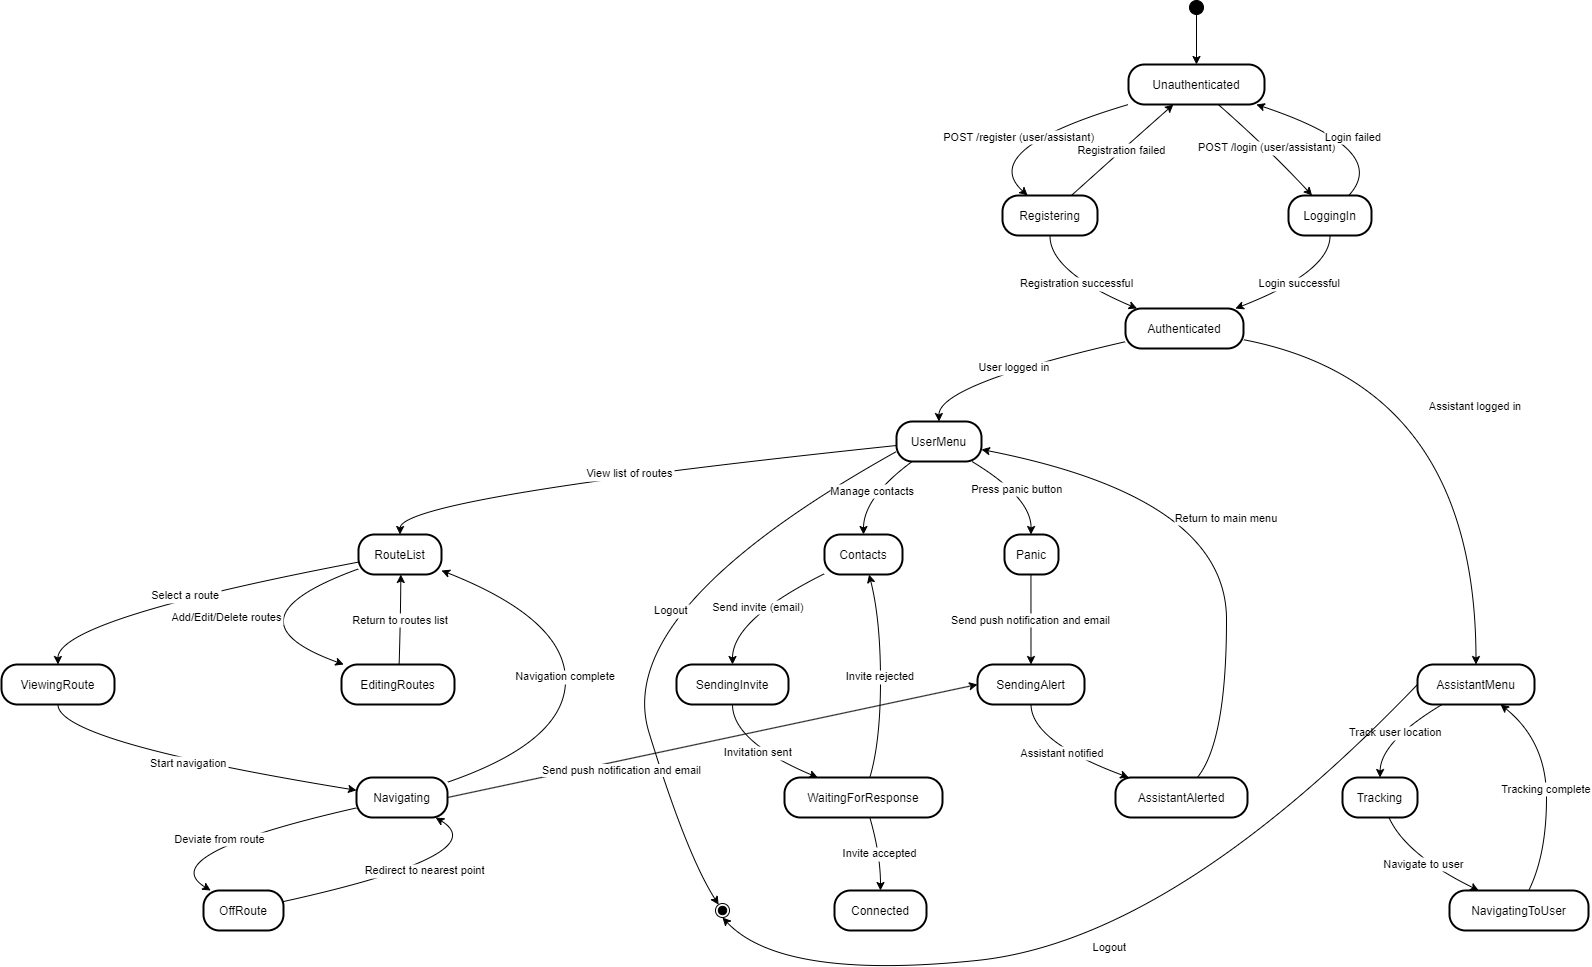

The diagram above was exported from draw.io. Its source (the exported page's mxGraphModel, read from the mxfile embedded in the PNG):
<mxGraphModel dx="1009" dy="554" grid="1" gridSize="10" guides="1" tooltips="1" connect="1" arrows="1" fold="1" page="1" pageScale="1" pageWidth="827" pageHeight="1169" math="0" shadow="0">
  <root>
    <mxCell id="0" />
    <mxCell id="1" parent="0" />
    <mxCell id="9IrSxB4Ep1hJjfd_2M_B-100" value="" style="ellipse;fillColor=strokeColor;" parent="1" vertex="1">
      <mxGeometry x="1208" y="100" width="14" height="14" as="geometry" />
    </mxCell>
    <mxCell id="9IrSxB4Ep1hJjfd_2M_B-101" value="Unauthenticated" style="rounded=1;arcSize=40;strokeWidth=2" parent="1" vertex="1">
      <mxGeometry x="1147" y="164" width="136" height="40" as="geometry" />
    </mxCell>
    <mxCell id="9IrSxB4Ep1hJjfd_2M_B-102" value="Registering" style="rounded=1;arcSize=40;strokeWidth=2" parent="1" vertex="1">
      <mxGeometry x="1021" y="295" width="95" height="40" as="geometry" />
    </mxCell>
    <mxCell id="9IrSxB4Ep1hJjfd_2M_B-103" value="Authenticated" style="rounded=1;arcSize=40;strokeWidth=2" parent="1" vertex="1">
      <mxGeometry x="1144" y="408" width="118" height="40" as="geometry" />
    </mxCell>
    <mxCell id="9IrSxB4Ep1hJjfd_2M_B-104" value="LoggingIn" style="rounded=1;arcSize=40;strokeWidth=2" parent="1" vertex="1">
      <mxGeometry x="1307" y="295" width="83" height="40" as="geometry" />
    </mxCell>
    <mxCell id="9IrSxB4Ep1hJjfd_2M_B-105" value="UserMenu" style="rounded=1;arcSize=40;strokeWidth=2" parent="1" vertex="1">
      <mxGeometry x="915" y="521" width="85" height="40" as="geometry" />
    </mxCell>
    <mxCell id="9IrSxB4Ep1hJjfd_2M_B-106" value="RouteList" style="rounded=1;arcSize=40;strokeWidth=2" parent="1" vertex="1">
      <mxGeometry x="377" y="634" width="83" height="40" as="geometry" />
    </mxCell>
    <mxCell id="9IrSxB4Ep1hJjfd_2M_B-107" value="ViewingRoute" style="rounded=1;arcSize=40;strokeWidth=2" parent="1" vertex="1">
      <mxGeometry x="20" y="764" width="113" height="40" as="geometry" />
    </mxCell>
    <mxCell id="9IrSxB4Ep1hJjfd_2M_B-108" value="Navigating" style="rounded=1;arcSize=40;strokeWidth=2" parent="1" vertex="1">
      <mxGeometry x="375" y="877" width="91" height="40" as="geometry" />
    </mxCell>
    <mxCell id="9IrSxB4Ep1hJjfd_2M_B-109" value="OffRoute" style="rounded=1;arcSize=40;strokeWidth=2" parent="1" vertex="1">
      <mxGeometry x="222" y="990" width="80" height="40" as="geometry" />
    </mxCell>
    <mxCell id="9IrSxB4Ep1hJjfd_2M_B-110" value="" style="ellipse;shape=endState;fillColor=strokeColor;" parent="1" vertex="1">
      <mxGeometry x="734" y="1003" width="14" height="14" as="geometry" />
    </mxCell>
    <mxCell id="9IrSxB4Ep1hJjfd_2M_B-111" value="EditingRoutes" style="rounded=1;arcSize=40;strokeWidth=2" parent="1" vertex="1">
      <mxGeometry x="360" y="764" width="113" height="40" as="geometry" />
    </mxCell>
    <mxCell id="9IrSxB4Ep1hJjfd_2M_B-112" value="Contacts" style="rounded=1;arcSize=40;strokeWidth=2" parent="1" vertex="1">
      <mxGeometry x="843" y="634" width="78" height="40" as="geometry" />
    </mxCell>
    <mxCell id="9IrSxB4Ep1hJjfd_2M_B-113" value="SendingInvite" style="rounded=1;arcSize=40;strokeWidth=2" parent="1" vertex="1">
      <mxGeometry x="695" y="764" width="112" height="40" as="geometry" />
    </mxCell>
    <mxCell id="9IrSxB4Ep1hJjfd_2M_B-114" value="WaitingForResponse" style="rounded=1;arcSize=40;strokeWidth=2" parent="1" vertex="1">
      <mxGeometry x="803" y="877" width="158" height="40" as="geometry" />
    </mxCell>
    <mxCell id="9IrSxB4Ep1hJjfd_2M_B-115" value="Connected" style="rounded=1;arcSize=40;strokeWidth=2" parent="1" vertex="1">
      <mxGeometry x="853" y="990" width="92" height="40" as="geometry" />
    </mxCell>
    <mxCell id="9IrSxB4Ep1hJjfd_2M_B-116" value="Panic" style="rounded=1;arcSize=40;strokeWidth=2" parent="1" vertex="1">
      <mxGeometry x="1023" y="634" width="54" height="40" as="geometry" />
    </mxCell>
    <mxCell id="9IrSxB4Ep1hJjfd_2M_B-117" value="SendingAlert" style="rounded=1;arcSize=40;strokeWidth=2" parent="1" vertex="1">
      <mxGeometry x="996" y="764" width="107" height="40" as="geometry" />
    </mxCell>
    <mxCell id="9IrSxB4Ep1hJjfd_2M_B-118" value="AssistantAlerted" style="rounded=1;arcSize=40;strokeWidth=2" parent="1" vertex="1">
      <mxGeometry x="1134" y="877" width="132" height="40" as="geometry" />
    </mxCell>
    <mxCell id="9IrSxB4Ep1hJjfd_2M_B-119" value="AssistantMenu" style="rounded=1;arcSize=40;strokeWidth=2" parent="1" vertex="1">
      <mxGeometry x="1436" y="764" width="117" height="40" as="geometry" />
    </mxCell>
    <mxCell id="9IrSxB4Ep1hJjfd_2M_B-120" value="Tracking" style="rounded=1;arcSize=40;strokeWidth=2" parent="1" vertex="1">
      <mxGeometry x="1361" y="877" width="75" height="40" as="geometry" />
    </mxCell>
    <mxCell id="9IrSxB4Ep1hJjfd_2M_B-121" value="NavigatingToUser" style="rounded=1;arcSize=40;strokeWidth=2" parent="1" vertex="1">
      <mxGeometry x="1468" y="990" width="139" height="40" as="geometry" />
    </mxCell>
    <mxCell id="9IrSxB4Ep1hJjfd_2M_B-122" value="" style="curved=1;startArrow=none;;exitX=0.47;exitY=1;entryX=0.5;entryY=0;rounded=0;" parent="1" source="9IrSxB4Ep1hJjfd_2M_B-100" target="9IrSxB4Ep1hJjfd_2M_B-101" edge="1">
      <mxGeometry relative="1" as="geometry">
        <Array as="points" />
      </mxGeometry>
    </mxCell>
    <mxCell id="9IrSxB4Ep1hJjfd_2M_B-123" value="POST /register (user/assistant)" style="curved=1;startArrow=none;;exitX=0;exitY=1;entryX=0.26;entryY=-0.01;rounded=0;" parent="1" source="9IrSxB4Ep1hJjfd_2M_B-101" target="9IrSxB4Ep1hJjfd_2M_B-102" edge="1">
      <mxGeometry relative="1" as="geometry">
        <Array as="points">
          <mxPoint x="995" y="249" />
        </Array>
      </mxGeometry>
    </mxCell>
    <mxCell id="9IrSxB4Ep1hJjfd_2M_B-124" value="Registration failed" style="curved=1;startArrow=none;;exitX=0.73;exitY=-0.01;entryX=0.33;entryY=1;rounded=0;" parent="1" source="9IrSxB4Ep1hJjfd_2M_B-102" target="9IrSxB4Ep1hJjfd_2M_B-101" edge="1">
      <mxGeometry relative="1" as="geometry">
        <Array as="points">
          <mxPoint x="1141" y="249" />
        </Array>
      </mxGeometry>
    </mxCell>
    <mxCell id="9IrSxB4Ep1hJjfd_2M_B-125" value="Registration successful" style="curved=1;startArrow=none;;exitX=0.5;exitY=0.99;entryX=0.09;entryY=-0.01;rounded=0;" parent="1" source="9IrSxB4Ep1hJjfd_2M_B-102" target="9IrSxB4Ep1hJjfd_2M_B-103" edge="1">
      <mxGeometry relative="1" as="geometry">
        <Array as="points">
          <mxPoint x="1068" y="371" />
        </Array>
      </mxGeometry>
    </mxCell>
    <mxCell id="9IrSxB4Ep1hJjfd_2M_B-126" value="POST /login (user/assistant)" style="curved=1;startArrow=none;;exitX=0.66;exitY=1;entryX=0.28;entryY=-0.01;rounded=0;" parent="1" source="9IrSxB4Ep1hJjfd_2M_B-101" target="9IrSxB4Ep1hJjfd_2M_B-104" edge="1">
      <mxGeometry relative="1" as="geometry">
        <Array as="points">
          <mxPoint x="1288" y="249" />
        </Array>
      </mxGeometry>
    </mxCell>
    <mxCell id="9IrSxB4Ep1hJjfd_2M_B-127" value="Login failed" style="curved=1;startArrow=none;;exitX=0.73;exitY=-0.01;entryX=0.94;entryY=1;rounded=0;" parent="1" source="9IrSxB4Ep1hJjfd_2M_B-104" target="9IrSxB4Ep1hJjfd_2M_B-101" edge="1">
      <mxGeometry relative="1" as="geometry">
        <Array as="points">
          <mxPoint x="1410" y="249" />
        </Array>
      </mxGeometry>
    </mxCell>
    <mxCell id="9IrSxB4Ep1hJjfd_2M_B-128" value="Login successful" style="curved=1;startArrow=none;;exitX=0.5;exitY=0.99;entryX=0.94;entryY=-0.01;rounded=0;" parent="1" source="9IrSxB4Ep1hJjfd_2M_B-104" target="9IrSxB4Ep1hJjfd_2M_B-103" edge="1">
      <mxGeometry relative="1" as="geometry">
        <Array as="points">
          <mxPoint x="1349" y="371" />
        </Array>
      </mxGeometry>
    </mxCell>
    <mxCell id="9IrSxB4Ep1hJjfd_2M_B-129" value="User logged in" style="curved=1;startArrow=none;;exitX=0;exitY=0.83;entryX=0.5;entryY=-0.01;rounded=0;" parent="1" source="9IrSxB4Ep1hJjfd_2M_B-103" target="9IrSxB4Ep1hJjfd_2M_B-105" edge="1">
      <mxGeometry relative="1" as="geometry">
        <Array as="points">
          <mxPoint x="957" y="484" />
        </Array>
      </mxGeometry>
    </mxCell>
    <mxCell id="9IrSxB4Ep1hJjfd_2M_B-130" value="View list of routes" style="curved=1;startArrow=none;;exitX=0;exitY=0.6;entryX=0.5;entryY=-0.01;rounded=0;" parent="1" source="9IrSxB4Ep1hJjfd_2M_B-105" target="9IrSxB4Ep1hJjfd_2M_B-106" edge="1">
      <mxGeometry relative="1" as="geometry">
        <Array as="points">
          <mxPoint x="419" y="597" />
        </Array>
      </mxGeometry>
    </mxCell>
    <mxCell id="9IrSxB4Ep1hJjfd_2M_B-131" value="Select a route" style="curved=1;startArrow=none;;exitX=0;exitY=0.69;entryX=0.5;entryY=0;rounded=0;" parent="1" source="9IrSxB4Ep1hJjfd_2M_B-106" target="9IrSxB4Ep1hJjfd_2M_B-107" edge="1">
      <mxGeometry relative="1" as="geometry">
        <Array as="points">
          <mxPoint x="76" y="719" />
        </Array>
      </mxGeometry>
    </mxCell>
    <mxCell id="9IrSxB4Ep1hJjfd_2M_B-132" value="Start navigation" style="curved=1;startArrow=none;;exitX=0.5;exitY=1;entryX=0;entryY=0.32;rounded=0;" parent="1" source="9IrSxB4Ep1hJjfd_2M_B-107" target="9IrSxB4Ep1hJjfd_2M_B-108" edge="1">
      <mxGeometry relative="1" as="geometry">
        <Array as="points">
          <mxPoint x="76" y="841" />
        </Array>
      </mxGeometry>
    </mxCell>
    <mxCell id="9IrSxB4Ep1hJjfd_2M_B-133" value="Deviate from route" style="curved=1;startArrow=none;;exitX=0;exitY=0.76;entryX=0.09;entryY=0;rounded=0;" parent="1" source="9IrSxB4Ep1hJjfd_2M_B-108" target="9IrSxB4Ep1hJjfd_2M_B-109" edge="1">
      <mxGeometry relative="1" as="geometry">
        <Array as="points">
          <mxPoint x="170" y="954" />
        </Array>
      </mxGeometry>
    </mxCell>
    <mxCell id="9IrSxB4Ep1hJjfd_2M_B-134" value="Redirect to nearest point" style="curved=1;startArrow=none;;exitX=0.99;exitY=0.28;entryX=0.87;entryY=1;rounded=0;" parent="1" source="9IrSxB4Ep1hJjfd_2M_B-109" target="9IrSxB4Ep1hJjfd_2M_B-108" edge="1">
      <mxGeometry relative="1" as="geometry">
        <Array as="points">
          <mxPoint x="515" y="954" />
        </Array>
      </mxGeometry>
    </mxCell>
    <mxCell id="9IrSxB4Ep1hJjfd_2M_B-135" value="Navigation complete" style="curved=1;startArrow=none;;exitX=1.01;exitY=0.11;entryX=1;entryY=0.9;rounded=0;" parent="1" source="9IrSxB4Ep1hJjfd_2M_B-108" target="9IrSxB4Ep1hJjfd_2M_B-106" edge="1">
      <mxGeometry relative="1" as="geometry">
        <Array as="points">
          <mxPoint x="584" y="841" />
          <mxPoint x="584" y="719" />
        </Array>
      </mxGeometry>
    </mxCell>
    <mxCell id="9IrSxB4Ep1hJjfd_2M_B-136" value="Logout" style="curved=1;startArrow=none;;entryX=0.21;entryY=0.01;rounded=0;exitX=0;exitY=0.75;exitDx=0;exitDy=0;" parent="1" source="9IrSxB4Ep1hJjfd_2M_B-105" target="9IrSxB4Ep1hJjfd_2M_B-110" edge="1">
      <mxGeometry x="-0.1455" y="29" relative="1" as="geometry">
        <Array as="points">
          <mxPoint x="630" y="710" />
          <mxPoint x="705" y="954" />
        </Array>
        <mxPoint x="650" y="660" as="sourcePoint" />
        <mxPoint as="offset" />
      </mxGeometry>
    </mxCell>
    <mxCell id="9IrSxB4Ep1hJjfd_2M_B-137" value="Add/Edit/Delete routes" style="curved=1;startArrow=none;;exitX=0;exitY=0.86;entryX=0.02;entryY=0;rounded=0;" parent="1" source="9IrSxB4Ep1hJjfd_2M_B-106" target="9IrSxB4Ep1hJjfd_2M_B-111" edge="1">
      <mxGeometry relative="1" as="geometry">
        <Array as="points">
          <mxPoint x="238" y="719" />
        </Array>
      </mxGeometry>
    </mxCell>
    <mxCell id="9IrSxB4Ep1hJjfd_2M_B-138" value="Return to routes list" style="curved=1;startArrow=none;;exitX=0.51;exitY=0;entryX=0.51;entryY=0.99;rounded=0;" parent="1" source="9IrSxB4Ep1hJjfd_2M_B-111" target="9IrSxB4Ep1hJjfd_2M_B-106" edge="1">
      <mxGeometry relative="1" as="geometry">
        <Array as="points">
          <mxPoint x="419" y="719" />
        </Array>
      </mxGeometry>
    </mxCell>
    <mxCell id="9IrSxB4Ep1hJjfd_2M_B-139" value="Manage contacts" style="curved=1;startArrow=none;;exitX=0.19;exitY=0.99;entryX=0.5;entryY=-0.01;rounded=0;" parent="1" source="9IrSxB4Ep1hJjfd_2M_B-105" target="9IrSxB4Ep1hJjfd_2M_B-112" edge="1">
      <mxGeometry relative="1" as="geometry">
        <Array as="points">
          <mxPoint x="882" y="597" />
        </Array>
      </mxGeometry>
    </mxCell>
    <mxCell id="9IrSxB4Ep1hJjfd_2M_B-140" value="Send invite (email)" style="curved=1;startArrow=none;;exitX=0;exitY=0.98;entryX=0.5;entryY=0;rounded=0;" parent="1" source="9IrSxB4Ep1hJjfd_2M_B-112" target="9IrSxB4Ep1hJjfd_2M_B-113" edge="1">
      <mxGeometry relative="1" as="geometry">
        <Array as="points">
          <mxPoint x="751" y="719" />
        </Array>
      </mxGeometry>
    </mxCell>
    <mxCell id="9IrSxB4Ep1hJjfd_2M_B-141" value="Invitation sent" style="curved=1;startArrow=none;;exitX=0.5;exitY=1;entryX=0.21;entryY=0;rounded=0;" parent="1" source="9IrSxB4Ep1hJjfd_2M_B-113" target="9IrSxB4Ep1hJjfd_2M_B-114" edge="1">
      <mxGeometry relative="1" as="geometry">
        <Array as="points">
          <mxPoint x="751" y="841" />
        </Array>
      </mxGeometry>
    </mxCell>
    <mxCell id="9IrSxB4Ep1hJjfd_2M_B-142" value="Invite accepted" style="curved=1;startArrow=none;;exitX=0.54;exitY=1;entryX=0.5;entryY=0;rounded=0;" parent="1" source="9IrSxB4Ep1hJjfd_2M_B-114" target="9IrSxB4Ep1hJjfd_2M_B-115" edge="1">
      <mxGeometry relative="1" as="geometry">
        <Array as="points">
          <mxPoint x="899" y="954" />
        </Array>
      </mxGeometry>
    </mxCell>
    <mxCell id="9IrSxB4Ep1hJjfd_2M_B-143" value="Invite rejected" style="curved=1;startArrow=none;;exitX=0.54;exitY=0;entryX=0.57;entryY=0.99;rounded=0;" parent="1" source="9IrSxB4Ep1hJjfd_2M_B-114" target="9IrSxB4Ep1hJjfd_2M_B-112" edge="1">
      <mxGeometry relative="1" as="geometry">
        <Array as="points">
          <mxPoint x="899" y="841" />
          <mxPoint x="899" y="719" />
        </Array>
      </mxGeometry>
    </mxCell>
    <mxCell id="9IrSxB4Ep1hJjfd_2M_B-144" value="Press panic button" style="curved=1;startArrow=none;;exitX=0.88;exitY=0.99;entryX=0.49;entryY=-0.01;rounded=0;" parent="1" source="9IrSxB4Ep1hJjfd_2M_B-105" target="9IrSxB4Ep1hJjfd_2M_B-116" edge="1">
      <mxGeometry relative="1" as="geometry">
        <Array as="points">
          <mxPoint x="1050" y="597" />
        </Array>
      </mxGeometry>
    </mxCell>
    <mxCell id="9IrSxB4Ep1hJjfd_2M_B-145" value="Send push notification and email" style="curved=1;startArrow=none;;exitX=0.49;exitY=0.99;entryX=0.5;entryY=0;rounded=0;" parent="1" source="9IrSxB4Ep1hJjfd_2M_B-116" target="9IrSxB4Ep1hJjfd_2M_B-117" edge="1">
      <mxGeometry relative="1" as="geometry">
        <Array as="points" />
      </mxGeometry>
    </mxCell>
    <mxCell id="9IrSxB4Ep1hJjfd_2M_B-146" value="Assistant notified" style="curved=1;startArrow=none;;exitX=0.5;exitY=1;entryX=0.1;entryY=0;rounded=0;" parent="1" source="9IrSxB4Ep1hJjfd_2M_B-117" target="9IrSxB4Ep1hJjfd_2M_B-118" edge="1">
      <mxGeometry relative="1" as="geometry">
        <Array as="points">
          <mxPoint x="1050" y="841" />
        </Array>
      </mxGeometry>
    </mxCell>
    <mxCell id="9IrSxB4Ep1hJjfd_2M_B-147" value="Return to main menu" style="curved=1;startArrow=none;;exitX=0.62;exitY=0;entryX=1;entryY=0.7;rounded=0;" parent="1" source="9IrSxB4Ep1hJjfd_2M_B-118" target="9IrSxB4Ep1hJjfd_2M_B-105" edge="1">
      <mxGeometry relative="1" as="geometry">
        <Array as="points">
          <mxPoint x="1245" y="841" />
          <mxPoint x="1245" y="597" />
        </Array>
      </mxGeometry>
    </mxCell>
    <mxCell id="9IrSxB4Ep1hJjfd_2M_B-148" value="Assistant logged in" style="curved=1;startArrow=none;;exitX=1;exitY=0.78;entryX=0.5;entryY=0;rounded=0;" parent="1" source="9IrSxB4Ep1hJjfd_2M_B-103" target="9IrSxB4Ep1hJjfd_2M_B-119" edge="1">
      <mxGeometry relative="1" as="geometry">
        <Array as="points">
          <mxPoint x="1494" y="484" />
        </Array>
      </mxGeometry>
    </mxCell>
    <mxCell id="9IrSxB4Ep1hJjfd_2M_B-149" value="Track user location" style="curved=1;startArrow=none;;exitX=0.21;exitY=1;entryX=0.5;entryY=0;rounded=0;" parent="1" source="9IrSxB4Ep1hJjfd_2M_B-119" target="9IrSxB4Ep1hJjfd_2M_B-120" edge="1">
      <mxGeometry relative="1" as="geometry">
        <Array as="points">
          <mxPoint x="1399" y="841" />
        </Array>
      </mxGeometry>
    </mxCell>
    <mxCell id="9IrSxB4Ep1hJjfd_2M_B-150" value="Navigate to user" style="curved=1;startArrow=none;;exitX=0.62;exitY=1;entryX=0.21;entryY=0;rounded=0;" parent="1" source="9IrSxB4Ep1hJjfd_2M_B-120" target="9IrSxB4Ep1hJjfd_2M_B-121" edge="1">
      <mxGeometry relative="1" as="geometry">
        <Array as="points">
          <mxPoint x="1424" y="954" />
        </Array>
      </mxGeometry>
    </mxCell>
    <mxCell id="9IrSxB4Ep1hJjfd_2M_B-151" value="Tracking complete" style="curved=1;startArrow=none;;exitX=0.57;exitY=0;entryX=0.71;entryY=1;rounded=0;" parent="1" source="9IrSxB4Ep1hJjfd_2M_B-121" target="9IrSxB4Ep1hJjfd_2M_B-119" edge="1">
      <mxGeometry relative="1" as="geometry">
        <Array as="points">
          <mxPoint x="1565" y="954" />
          <mxPoint x="1565" y="841" />
        </Array>
      </mxGeometry>
    </mxCell>
    <mxCell id="9IrSxB4Ep1hJjfd_2M_B-152" value="Logout" style="curved=1;startArrow=none;;exitX=0;exitY=0.5;entryX=0.5;entryY=1;rounded=0;exitDx=0;exitDy=0;entryDx=0;entryDy=0;" parent="1" source="9IrSxB4Ep1hJjfd_2M_B-119" target="9IrSxB4Ep1hJjfd_2M_B-110" edge="1">
      <mxGeometry relative="1" as="geometry">
        <Array as="points">
          <mxPoint x="1190" y="1040" />
          <mxPoint x="800" y="1080" />
        </Array>
      </mxGeometry>
    </mxCell>
    <mxCell id="9IrSxB4Ep1hJjfd_2M_B-154" value="Send push notification and email" style="endArrow=classic;html=1;rounded=0;entryX=0;entryY=0.5;entryDx=0;entryDy=0;exitX=1;exitY=0.5;exitDx=0;exitDy=0;" parent="1" source="9IrSxB4Ep1hJjfd_2M_B-108" target="9IrSxB4Ep1hJjfd_2M_B-117" edge="1">
      <mxGeometry x="-0.3512" y="-10" width="50" height="50" relative="1" as="geometry">
        <mxPoint x="540" y="890" as="sourcePoint" />
        <mxPoint x="590" y="840" as="targetPoint" />
        <mxPoint as="offset" />
      </mxGeometry>
    </mxCell>
  </root>
</mxGraphModel>